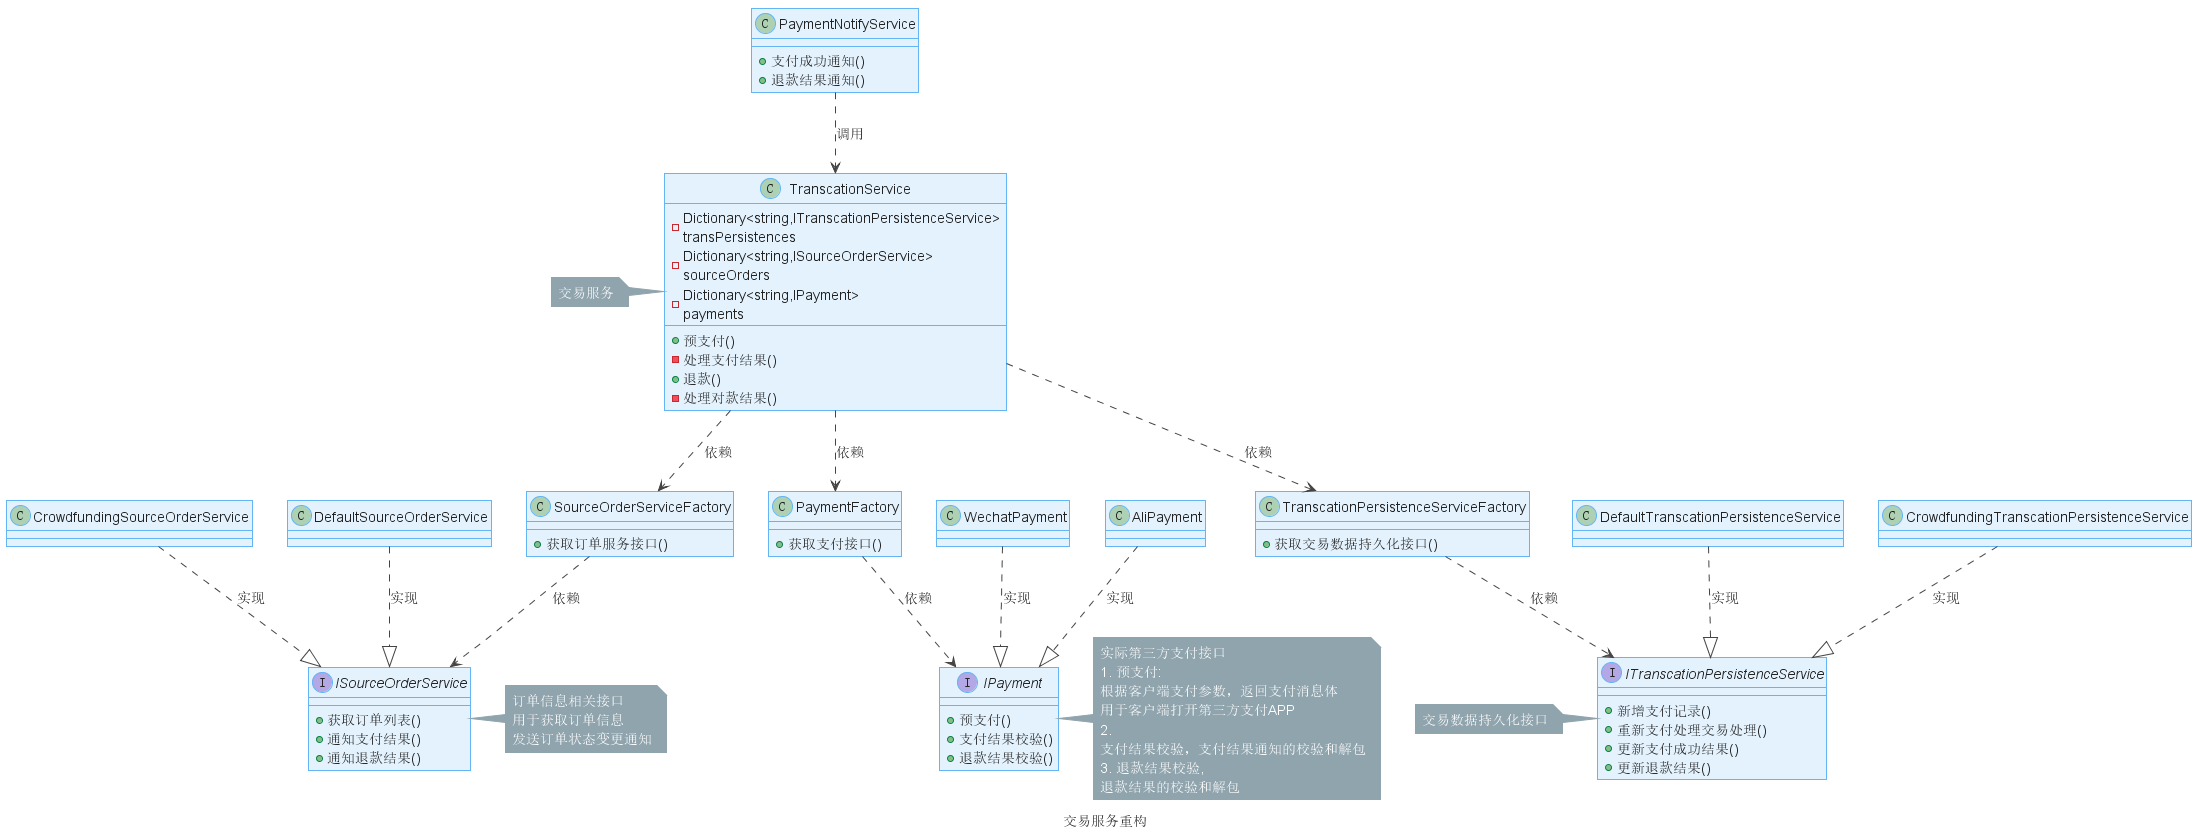

The diagram above was rendered by PlantUML. Its source (embedded in the PNG):
@startuml 交易相关主要类图
































skinparam wrapWidth 200
skinparam maxMessageSize 150
skinparam ComponentStyle uml2
skinparam Shadowing false

skinparam Default {
    FontColor #222222
    FontSize  14
    FontStyle plain
    Shadowing false
    TextAlignment center
}

skinparam Note {
    BackgroundColor #90A4AE
    BorderColor #90A4AE
    BorderThickness 1
    FontColor White
    Shadowing false
    TextAlignment left
}

skinparam Note<<quit>> {

    BackgroundColor #F9A825
    BorderColor #F9A825
}

skinparam Sequence {
    ActorBorderThickness 1
    LifeLineBorderColor GREEN
    ParticipantBorderThickness 0
    Shadowing false
    GroupBorderColor #444444
    GroupBackgroundColor #444444
}

skinparam Activity {

    StartColor #37A77C
    EndColor #F6363F
    AttributeFontColor white
    AttributeFontSize  15
    AttributeFontname  Droid Sans Mono

    BackgroundColor #BBDEFB
    BorderColor #90CAF9
    BorderThickness 1

    ArrowThickness 1


    BarColor   #0D47A1


    DiamondBackgroundColor   #FFE0B2
    DiamondBorderColor    #FFCC80


}

skinparam Class {
    BackgroundColor #E3F2FD
    BorderColor #64B5F6
    BorderThickness 1


    StereotypeFontColor #DD2C00
    StereotypeFontSize 1
}
skinparam Interface {
    BackgroundColor #E3F2FD
    BorderColor #424242
    FontSize 14


    StereotypeFontColor #DD2C00
    StereotypeFontSize 1
}

skinparam Participant {
    BackgroundColor #1565C0
    BorderColor #1565C0
    FontColor White
    Shadowing false
}

skinparam Actor {
    BackgroundColor #1565C0
    BorderColor #1565C0
    Shadowing false
}

skinparam UseCase {
    BackgroundColor #64B5F6
    BorderColor #64B5F6
    Shadowing false

    ArrowThickness 1
    ArrowColor #1565C0

    ActorBackgroundColor #1565C0
    ActorBorderColor #0D47A1
    ActorShadowing false
 
}


skinparam State {
    FontSize           17

    AttributeFontSize  14
    
    BackgroundColor    #BBDEFB
    BorderColor        #90CAF9
    StartColor #37A77C
    EndColor #F6363F
}

skinparam Partition {
    BorderColor #424242
    BorderStyle dashed

    BorderThickness 1
}

skinparam rectangle {
    StereotypeFontSize 12
    shadowing false
}

skinparam database {
    StereotypeFontSize 12
    shadowing false
}


skinparam rectangle<<usercase>> {
    Shadowing false
    StereotypeFontSize 0
    FontColor #424242
    BorderColor #424242
    BorderStyle dashed
}



































skinparam ArrowColor #444444
caption 交易服务重构


class TranscationPersistenceServiceFactory {
    +获取交易数据持久化接口()
}

interface ITranscationPersistenceService {
    +新增支付记录()
    +重新支付处理交易处理()
    +更新支付成功结果()
    +更新退款结果()
}

class DefaultTranscationPersistenceService{

}
class CrowdfundingTranscationPersistenceService{

}

note left of ITranscationPersistenceService
    交易数据持久化接口
end note


class SourceOrderServiceFactory{
    +获取订单服务接口()
}

interface ISourceOrderService {
    +获取订单列表()
    +通知支付结果()
    +通知退款结果()
}
class DefaultSourceOrderService{

}
class CrowdfundingSourceOrderService{

}


note right of ISourceOrderService
    订单信息相关接口
    用于获取订单信息
    发送订单状态变更通知
end note

note left of TranscationService: 交易服务

class TranscationService {

    -Dictionary<string,ITranscationPersistenceService> transPersistences
    -Dictionary<string,ISourceOrderService> sourceOrders
    -Dictionary<string,IPayment> payments

    +预支付()
    -处理支付结果()
    +退款()
    -处理对款结果()
}
class PaymentNotifyService{
    +支付成功通知()
    +退款结果通知()
}

note right of IPayment
    实际第三方支付接口
    1. 预支付: 根据客户端支付参数，返回支付消息体
    用于客户端打开第三方支付APP
    2. 支付结果校验，支付结果通知的校验和解包
    3. 退款结果校验, 退款结果的校验和解包
end note


class PaymentFactory{
    
    +获取支付接口()
}

interface IPayment{
    +预支付()
    +支付结果校验()
    +退款结果校验()
}


class AliPayment{

}
class WechatPayment{

}

PaymentNotifyService ..> TranscationService : "调用"

TranscationService ..> PaymentFactory : "依赖"

TranscationService ..> TranscationPersistenceServiceFactory : "依赖"
TranscationService ..> SourceOrderServiceFactory : "依赖"



PaymentFactory ..> IPayment : "依赖"
TranscationPersistenceServiceFactory ..> ITranscationPersistenceService : "依赖"
SourceOrderServiceFactory ..> ISourceOrderService : "依赖"


AliPayment ..|> IPayment : "实现"
WechatPayment ..|> IPayment : "实现"

DefaultTranscationPersistenceService ..|> ITranscationPersistenceService : "实现"
CrowdfundingTranscationPersistenceService ..|> ITranscationPersistenceService : "实现"


DefaultSourceOrderService ..|> ISourceOrderService : "实现"
CrowdfundingSourceOrderService ..|> ISourceOrderService : "实现"

@enduml